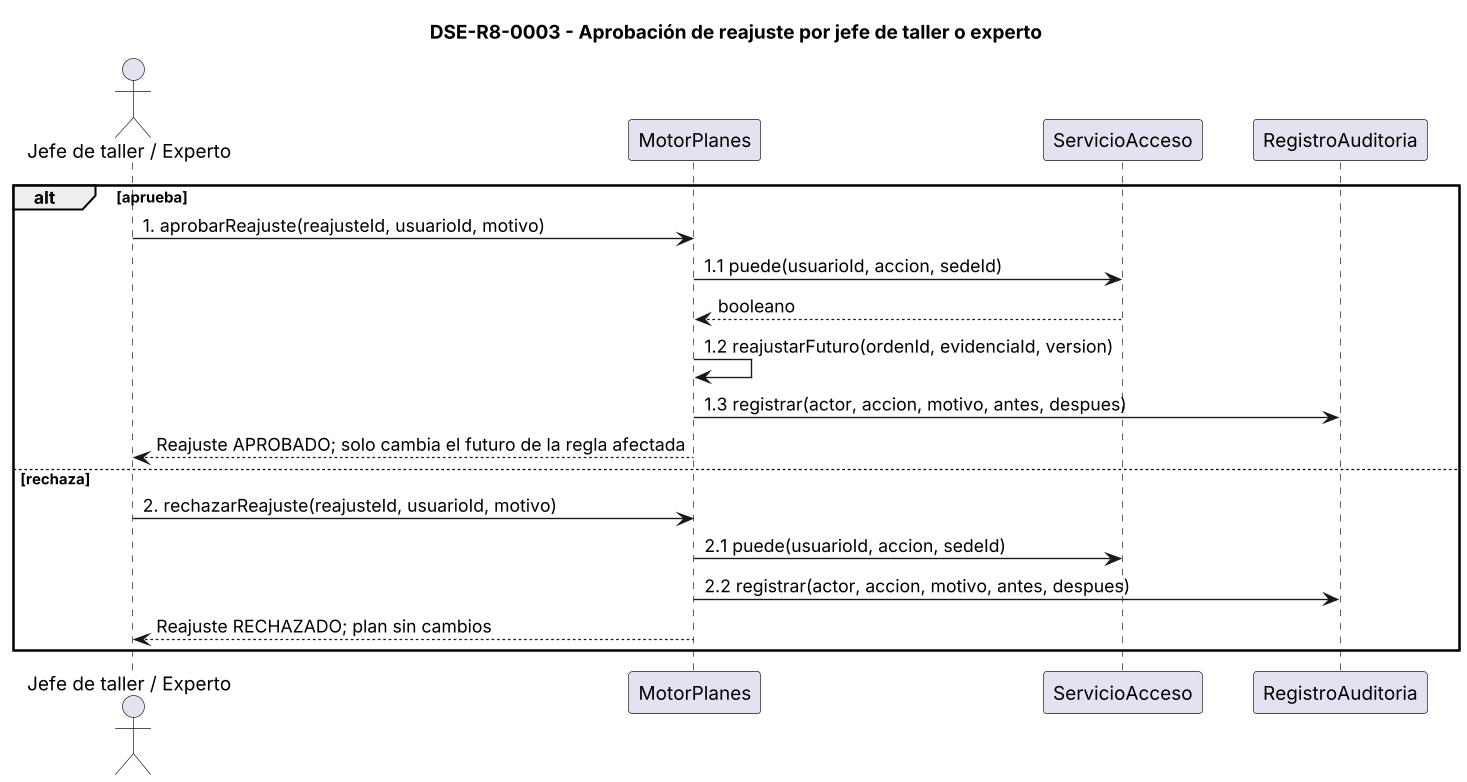

The diagram above was rendered by PlantUML. Its source (embedded in the PNG):
@startuml DSE-R8-0003
' DSE-R8-0003 - Aprobar o rechazar un reajuste (nuevo). Barrera de validación humana antes de modificar la programación.
skinparam dpi 130
skinparam shadowing false
skinparam defaultFontName Arial
skinparam sequenceMessageAlign left
skinparam ParticipantPadding 14
title DSE-R8-0003 - Aprobación de reajuste por jefe de taller o experto
actor "Jefe de taller / Experto" as Jefe
participant MotorPlanes
participant ServicioAcceso
participant RegistroAuditoria

alt aprueba
  Jefe -> MotorPlanes : 1. aprobarReajuste(reajusteId, usuarioId, motivo)
  MotorPlanes -> ServicioAcceso : 1.1 puede(usuarioId, accion, sedeId)
  ServicioAcceso --> MotorPlanes : booleano
  MotorPlanes -> MotorPlanes : 1.2 reajustarFuturo(ordenId, evidenciaId, version)
  MotorPlanes -> RegistroAuditoria : 1.3 registrar(actor, accion, motivo, antes, despues)
  MotorPlanes --> Jefe : Reajuste APROBADO; solo cambia el futuro de la regla afectada
else rechaza
  Jefe -> MotorPlanes : 2. rechazarReajuste(reajusteId, usuarioId, motivo)
  MotorPlanes -> ServicioAcceso : 2.1 puede(usuarioId, accion, sedeId)
  MotorPlanes -> RegistroAuditoria : 2.2 registrar(actor, accion, motivo, antes, despues)
  MotorPlanes --> Jefe : Reajuste RECHAZADO; plan sin cambios
end
@enduml